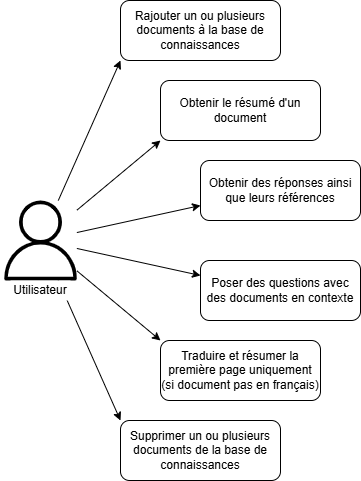

The diagram above was exported from draw.io. Its source (the exported page's mxGraphModel, read from the mxfile embedded in the PNG):
<mxGraphModel dx="869" dy="634" grid="1" gridSize="10" guides="1" tooltips="1" connect="1" arrows="1" fold="1" page="1" pageScale="1" pageWidth="827" pageHeight="1169" math="0" shadow="0">
  <root>
    <mxCell id="0" />
    <mxCell id="1" parent="0" />
    <mxCell id="snAXPO30-nUKge2jXgeR-8" value="Obtenir le résumé d'un document" style="rounded=1;whiteSpace=wrap;html=1;" vertex="1" parent="1">
      <mxGeometry x="200" y="220" width="160" height="60" as="geometry" />
    </mxCell>
    <mxCell id="snAXPO30-nUKge2jXgeR-9" value="Obtenir des réponses ainsi que leurs références" style="rounded=1;whiteSpace=wrap;html=1;" vertex="1" parent="1">
      <mxGeometry x="240" y="300" width="160" height="60" as="geometry" />
    </mxCell>
    <mxCell id="snAXPO30-nUKge2jXgeR-11" value="Poser des questions avec des documents en contexte" style="rounded=1;whiteSpace=wrap;html=1;" vertex="1" parent="1">
      <mxGeometry x="240" y="400" width="160" height="60" as="geometry" />
    </mxCell>
    <mxCell id="snAXPO30-nUKge2jXgeR-14" value="Rajouter un ou plusieurs documents à la base de connaissances" style="rounded=1;whiteSpace=wrap;html=1;" vertex="1" parent="1">
      <mxGeometry x="160" y="140" width="160" height="60" as="geometry" />
    </mxCell>
    <mxCell id="snAXPO30-nUKge2jXgeR-15" value="Supprimer un ou plusieurs documents de la base de connaissances" style="rounded=1;whiteSpace=wrap;html=1;" vertex="1" parent="1">
      <mxGeometry x="160" y="560" width="160" height="60" as="geometry" />
    </mxCell>
    <mxCell id="snAXPO30-nUKge2jXgeR-17" value="Traduire et résumer la première page uniquement (si document pas en français)" style="rounded=1;whiteSpace=wrap;html=1;" vertex="1" parent="1">
      <mxGeometry x="200" y="480" width="160" height="60" as="geometry" />
    </mxCell>
    <mxCell id="snAXPO30-nUKge2jXgeR-19" value="" style="sketch=0;outlineConnect=0;dashed=0;verticalLabelPosition=bottom;verticalAlign=top;align=center;html=1;fontSize=12;fontStyle=0;aspect=fixed;pointerEvents=1;shape=mxgraph.aws4.user;fillColor=#000000;strokeColor=#ffffff;" vertex="1" parent="1">
      <mxGeometry x="40" y="340" width="80" height="80" as="geometry" />
    </mxCell>
    <mxCell id="snAXPO30-nUKge2jXgeR-20" value="" style="endArrow=classic;html=1;rounded=0;entryX=0;entryY=1;entryDx=0;entryDy=0;" edge="1" parent="1" source="snAXPO30-nUKge2jXgeR-19" target="snAXPO30-nUKge2jXgeR-14">
      <mxGeometry width="50" height="50" relative="1" as="geometry">
        <mxPoint x="60" y="300" as="sourcePoint" />
        <mxPoint x="200" y="200" as="targetPoint" />
      </mxGeometry>
    </mxCell>
    <mxCell id="snAXPO30-nUKge2jXgeR-21" value="" style="endArrow=classic;html=1;rounded=0;entryX=0;entryY=1;entryDx=0;entryDy=0;" edge="1" parent="1" source="snAXPO30-nUKge2jXgeR-19" target="snAXPO30-nUKge2jXgeR-8">
      <mxGeometry width="50" height="50" relative="1" as="geometry">
        <mxPoint x="40" y="550" as="sourcePoint" />
        <mxPoint x="133" y="410" as="targetPoint" />
      </mxGeometry>
    </mxCell>
    <mxCell id="snAXPO30-nUKge2jXgeR-22" value="" style="endArrow=classic;html=1;rounded=0;entryX=0;entryY=0.75;entryDx=0;entryDy=0;" edge="1" parent="1" source="snAXPO30-nUKge2jXgeR-19" target="snAXPO30-nUKge2jXgeR-9">
      <mxGeometry width="50" height="50" relative="1" as="geometry">
        <mxPoint y="560" as="sourcePoint" />
        <mxPoint x="84" y="511" as="targetPoint" />
      </mxGeometry>
    </mxCell>
    <mxCell id="snAXPO30-nUKge2jXgeR-23" value="" style="endArrow=classic;html=1;rounded=0;entryX=0;entryY=0.25;entryDx=0;entryDy=0;" edge="1" parent="1" source="snAXPO30-nUKge2jXgeR-19" target="snAXPO30-nUKge2jXgeR-11">
      <mxGeometry width="50" height="50" relative="1" as="geometry">
        <mxPoint x="150" y="420" as="sourcePoint" />
        <mxPoint x="380" y="390" as="targetPoint" />
      </mxGeometry>
    </mxCell>
    <mxCell id="snAXPO30-nUKge2jXgeR-24" value="" style="endArrow=classic;html=1;rounded=0;entryX=0;entryY=0;entryDx=0;entryDy=0;" edge="1" parent="1" source="snAXPO30-nUKge2jXgeR-19" target="snAXPO30-nUKge2jXgeR-17">
      <mxGeometry width="50" height="50" relative="1" as="geometry">
        <mxPoint x="90" y="529" as="sourcePoint" />
        <mxPoint x="174" y="480" as="targetPoint" />
      </mxGeometry>
    </mxCell>
    <mxCell id="snAXPO30-nUKge2jXgeR-25" value="" style="endArrow=classic;html=1;rounded=0;entryX=0;entryY=0;entryDx=0;entryDy=0;" edge="1" parent="1" source="snAXPO30-nUKge2jXgeR-19" target="snAXPO30-nUKge2jXgeR-15">
      <mxGeometry width="50" height="50" relative="1" as="geometry">
        <mxPoint x="156" y="399" as="sourcePoint" />
        <mxPoint x="240" y="350" as="targetPoint" />
      </mxGeometry>
    </mxCell>
    <mxCell id="snAXPO30-nUKge2jXgeR-26" value="Utilisateur" style="whiteSpace=wrap;html=1;strokeColor=none;" vertex="1" parent="1">
      <mxGeometry x="50" y="420" width="60" height="20" as="geometry" />
    </mxCell>
  </root>
</mxGraphModel>